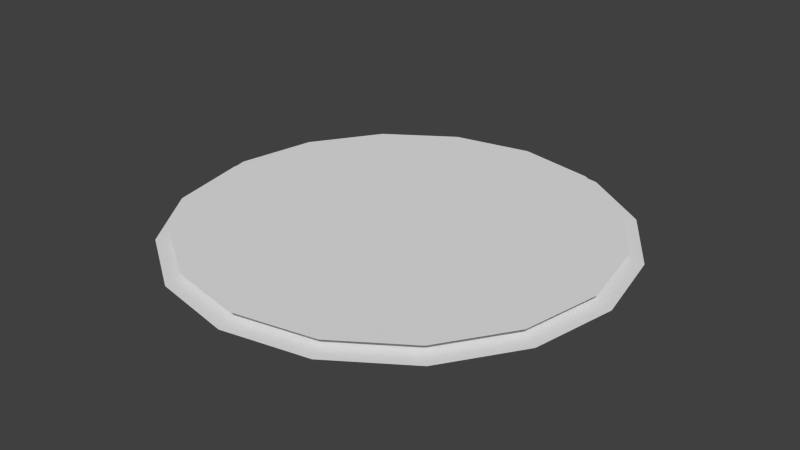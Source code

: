 # Source: lightBulb.blend  (saved by Blender 2.63.0; exported with 4.5.12 LTS)
import bpy
from mathutils import Matrix  # noqa: F401  (used for matrix-valued properties, if any)

bpy.ops.wm.read_factory_settings(use_empty=True)
scene = bpy.context.scene
scene.name = 'Scene'

# ---- collections
col_collection_1 = bpy.data.collections.new('Collection 1'); scene.collection.children.link(col_collection_1)

# ---- materials (node trees are filled in below, after node groups)
mat_lightbulb_off = bpy.data.materials.new('lightBulb.off')
mat_lightbulb_off.alpha_threshold = 0.0
mat_lightbulb_off.use_transparent_shadow = False
mat_lightbulb_off.roughness = 0.5
mat_lightbulb_off.line_color = (0.0, 0.0, 0.0, 1.0)
mat_chrome = bpy.data.materials.new('chrome')
mat_chrome.alpha_threshold = 0.0
mat_chrome.use_transparent_shadow = False
mat_chrome.roughness = 0.5
mat_chrome.line_color = (0.0, 0.0, 0.0, 1.0)

# ---- material node trees

# ---- world
world_world = bpy.data.worlds.new('World'); scene.world = world_world
world_world.color = (0.05088, 0.05088, 0.05088)
world_world.use_sun_shadow = False
world_world.sun_shadow_jitter_overblur = 0.0
world_world.cycles.sampling_method = 'MANUAL'
world_world.cycles.sample_map_resolution = 256

# ---- meshes
me_cylinder = bpy.data.meshes.new('Cylinder')
me_cylinder.from_pydata([(-0.3592, 0.8671, 0.06484), (0.0, 1.0, 0.0237), (-0.6636, 0.6636, 0.06484), (0.3827, 0.9239, 0.0237), (-0.8671, 0.3592, 0.06484), (0.7071, 0.7071, 0.0237), (-0.9385, 1.165e-08, 0.06484), (0.9239, 0.3827, 0.0237), (-0.8671, -0.3592, 0.06484), (1.0, -4.371e-08, 0.0237), (-0.6636, -0.6636, 0.06484), (0.9239, -0.3827, 0.0237), (-0.3592, -0.8671, 0.06484), (0.7071, -0.7071, 0.0237), (1.445e-07, -0.9385, 0.06484), (0.3827, -0.9239, 0.0237), (0.3592, -0.8671, 0.06484), (1.51e-07, -1.0, 0.0237), (0.6636, -0.6636, 0.06484), (-0.3827, -0.9239, 0.0237), (0.8671, -0.3592, 0.06484), (-0.7071, -0.7071, 0.0237), (0.9385, -4.057e-08, 0.06484), (-0.9239, -0.3827, 0.0237), (0.8671, 0.3592, 0.06484), (-1.0, 1.192e-08, 0.0237), (0.6636, 0.6636, 0.06484), (-0.9239, 0.3827, 0.0237), (0.3592, 0.8671, 0.06484), (-0.7071, 0.7071, 0.0237), (2.749e-09, 0.9385, 0.06484), (-0.3827, 0.9239, 0.0237)], [], [(3, 1, 31, 29, 27, 25, 23, 21, 19, 17, 15, 13, 11, 9, 7, 5), (28, 30, 0, 2, 4, 6, 8, 10, 12, 14, 16, 18, 20, 22, 24, 26)])
me_cylinder.polygons.foreach_set('material_index', [1, 0])
me_cylinder.materials.append(mat_lightbulb_off)
me_cylinder.materials.append(mat_chrome)
me_cylinder.use_remesh_preserve_volume = False
me_cylinder.use_remesh_preserve_attributes = False
me_cylinder.use_mirror_vertex_groups = False
me_cylinder.update()

# ---- objects
ob_cylinder = bpy.data.objects.new('Cylinder', me_cylinder)

# ---- transforms, parenting, visibility, modifiers, constraints
ob_cylinder.location = (0.0, 0.0, 0.0)
ob_cylinder.lineart.crease_threshold = 0.0

# ---- collection membership
col_collection_1.objects.link(ob_cylinder)

# ---- scene / render settings (as saved in the file)
scene.frame_start = 1; scene.frame_end = 250; scene.frame_set(1)
scene.render.engine = 'BLENDER_EEVEE_NEXT'
scene.render.image_settings.color_mode = 'RGB'
scene.render.image_settings.compression = 90
scene.render.resolution_percentage = 50
scene.render.dither_intensity = 0.0
scene.render.bake_margin = 2
scene.render.bake_bias = 0.0
scene.cycles.use_denoising = False
scene.cycles.samples = 10
scene.cycles.sampling_pattern = 'TABULATED_SOBOL'
scene.cycles.light_sampling_threshold = 0.0
scene.cycles.use_adaptive_sampling = False
scene.cycles.use_light_tree = False
scene.cycles.blur_glossy = 0.0
scene.cycles.volume_bounces = 1
scene.cycles.pixel_filter_type = 'GAUSSIAN'
scene.cycles.sample_clamp_indirect = 0.0
scene.view_settings.view_transform = 'Standard'
bpy.context.view_layer.update()

# ---- added for rendering (the .blend has no active camera and no usable light): camera, sun
cam_auto = bpy.data.cameras.new('AutoCamera')
cam_auto.lens = 50.0
cam_auto.sensor_width = 36.0
cam_auto.clip_end = 1000.0
ob_auto_camera = bpy.data.objects.new('AutoCamera', cam_auto)
scene.collection.objects.link(ob_auto_camera)
ob_auto_camera.location = (2.61721, -3.14065, 2.13803)
ob_auto_camera.rotation_euler = (1.09748, -7.21219e-08, 0.694738)
scene.camera = ob_auto_camera
light_auto_sun = bpy.data.lights.new('AutoSun', 'SUN')
light_auto_sun.energy = 3.0
light_auto_sun.angle = 0.0523599
ob_auto_sun = bpy.data.objects.new('AutoSun', light_auto_sun)
scene.collection.objects.link(ob_auto_sun)
ob_auto_sun.rotation_euler = (0.872665, 0.174533, 0.523599)
bpy.context.view_layer.update()
